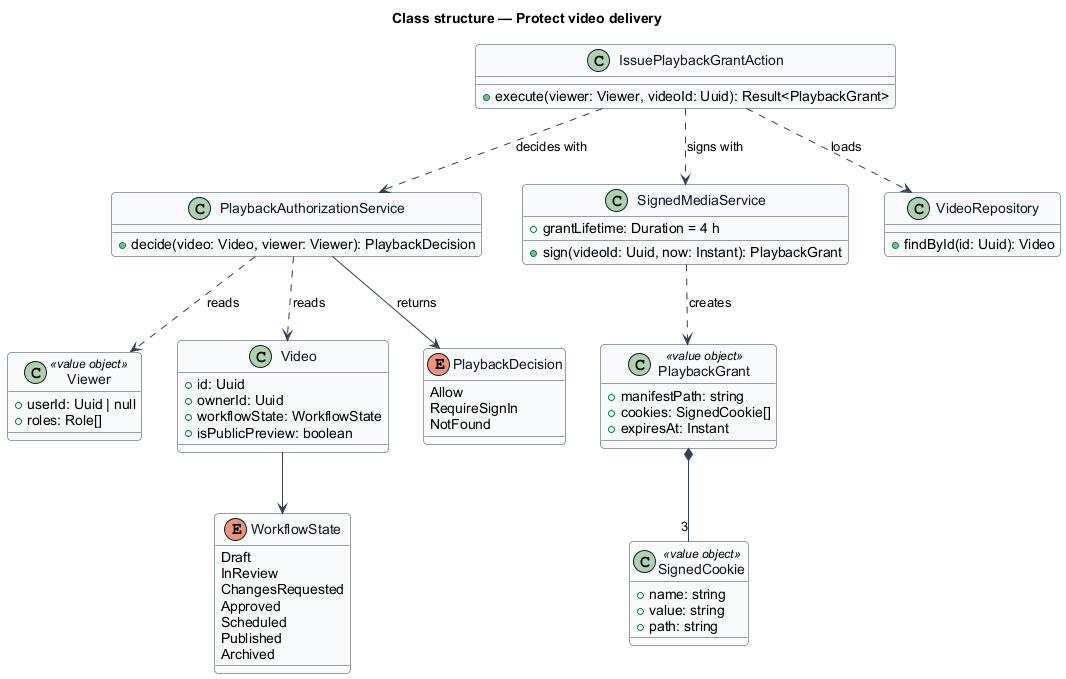

The diagram above was rendered by PlantUML. Its source (embedded in the PNG):
@startuml
' --- shared skin header ---
skinparam backgroundColor #FFFFFF
skinparam shadowing false
skinparam roundcorner 8
skinparam defaultFontName Arial
skinparam ArrowColor #344054
skinparam class {
  BorderColor #344054
  FontColor #101828
  BackgroundColor #F9FAFB
}
' --------------------------
title Class structure — Protect video delivery

class IssuePlaybackGrantAction {
  +execute(viewer: Viewer, videoId: Uuid): Result<PlaybackGrant>
}
class PlaybackAuthorizationService {
  +decide(video: Video, viewer: Viewer): PlaybackDecision
}
class SignedMediaService {
  +grantLifetime: Duration = 4 h
  +sign(videoId: Uuid, now: Instant): PlaybackGrant
}
class PlaybackGrant <<value object>> {
  +manifestPath: string
  +cookies: SignedCookie[]
  +expiresAt: Instant
}
class SignedCookie <<value object>> {
  +name: string
  +value: string
  +path: string
}
class Viewer <<value object>> {
  +userId: Uuid | null
  +roles: Role[]
}
class Video {
  +id: Uuid
  +ownerId: Uuid
  +workflowState: WorkflowState
  +isPublicPreview: boolean
}
enum PlaybackDecision {
  Allow
  RequireSignIn
  NotFound
}
enum WorkflowState {
  Draft
  InReview
  ChangesRequested
  Approved
  Scheduled
  Published
  Archived
}
class VideoRepository {
  +findById(id: Uuid): Video
}
IssuePlaybackGrantAction ..> VideoRepository : loads
IssuePlaybackGrantAction ..> PlaybackAuthorizationService : decides with
IssuePlaybackGrantAction ..> SignedMediaService : signs with
PlaybackAuthorizationService ..> Viewer : reads
PlaybackAuthorizationService ..> Video : reads
PlaybackAuthorizationService --> PlaybackDecision : returns
SignedMediaService ..> PlaybackGrant : creates
PlaybackGrant *-- "3" SignedCookie
Video --> WorkflowState
@enduml